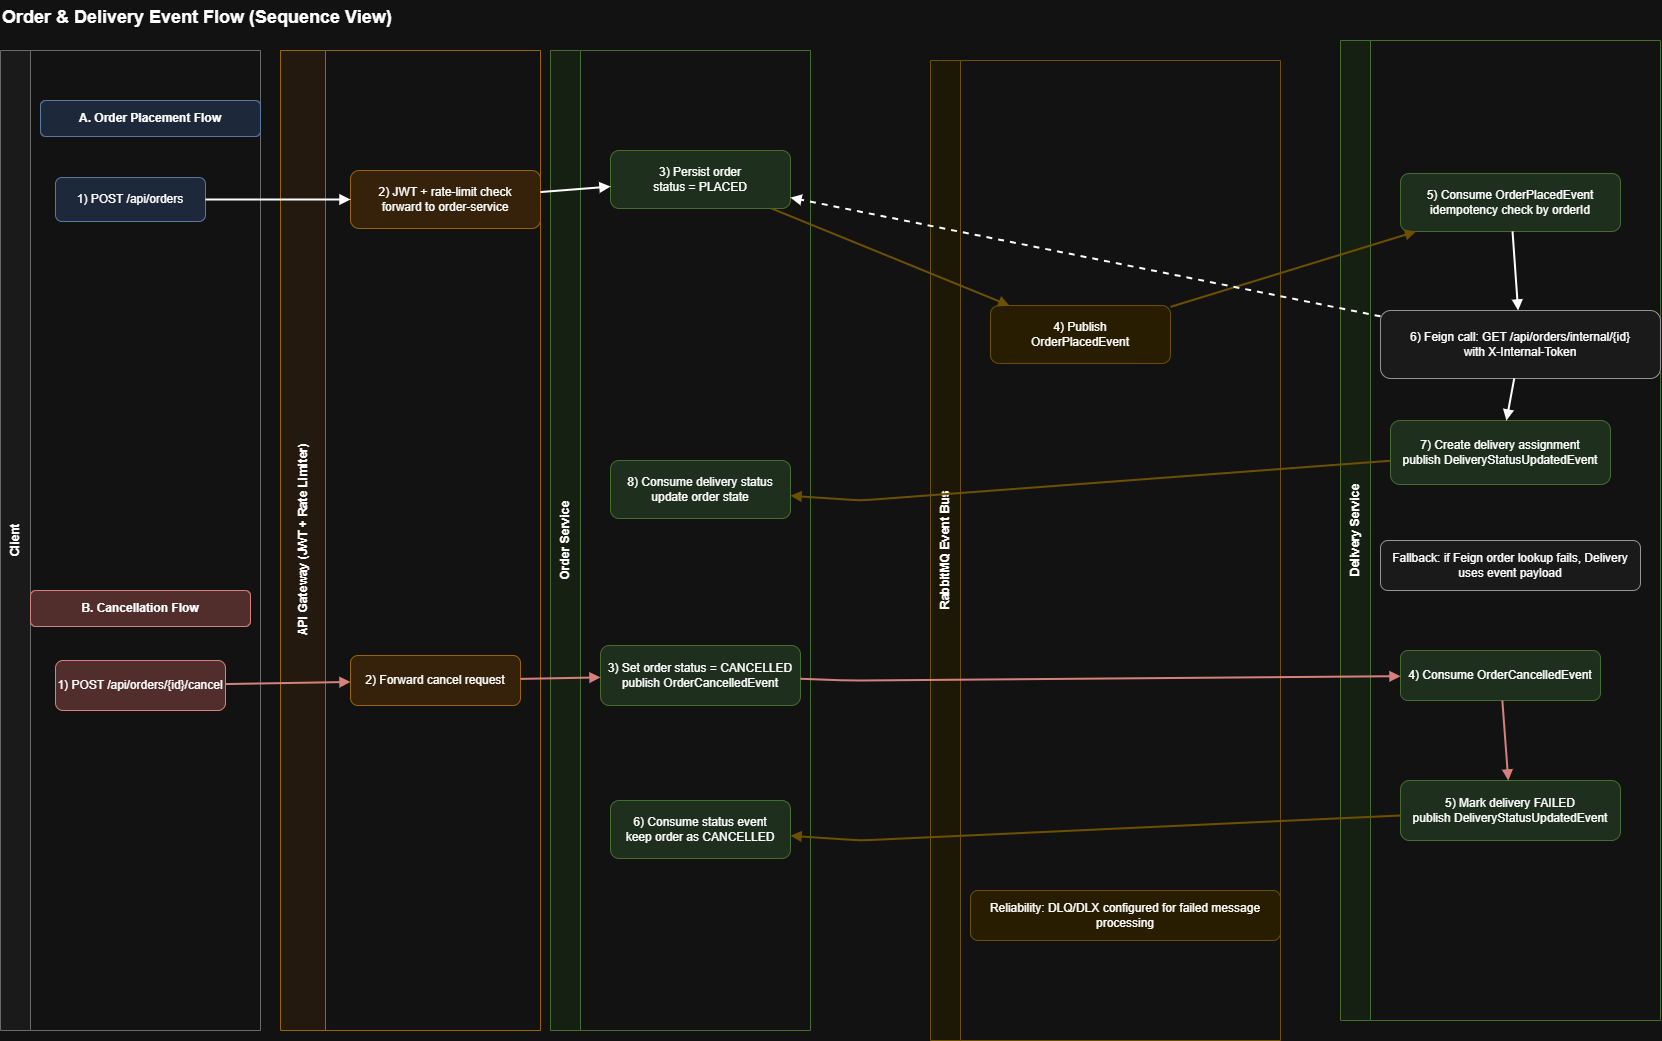

The diagram above was exported from draw.io. Its source (the exported page's mxGraphModel, read from the mxfile embedded in the PNG):
<mxGraphModel dx="1935" dy="1128" grid="1" gridSize="10" guides="1" tooltips="1" connect="1" arrows="1" fold="1" page="1" pageScale="1" pageWidth="1800" pageHeight="1300" math="0" shadow="0">
  <root>
    <mxCell id="0" />
    <mxCell id="1" parent="0" />
    <mxCell id="title" parent="1" style="text;html=1;strokeColor=none;fillColor=none;align=left;verticalAlign=top;fontStyle=1;fontSize=18;" value="Order &amp; Delivery Event Flow (Sequence View)" vertex="1">
      <mxGeometry height="30" width="650" x="40" y="20" as="geometry" />
    </mxCell>
    <mxCell id="laneClient" parent="1" style="swimlane;html=1;rounded=0;horizontal=0;startSize=30;fillColor=#f5f5f5;strokeColor=#999999;" value="Client" vertex="1">
      <mxGeometry height="980" width="260" x="40" y="70" as="geometry" />
    </mxCell>
    <mxCell id="phaseA" parent="laneClient" style="rounded=1;whiteSpace=wrap;html=1;fillColor=#dae8fc;strokeColor=#6c8ebf;fontStyle=1;" value="A. Order Placement Flow" vertex="1">
      <mxGeometry height="36" width="220" x="40" y="50" as="geometry" />
    </mxCell>
    <mxCell id="s1" parent="laneClient" style="rounded=1;whiteSpace=wrap;html=1;fillColor=#dae8fc;strokeColor=#6c8ebf;" value="1) POST /api/orders" vertex="1">
      <mxGeometry height="44" width="150" x="55" y="127" as="geometry" />
    </mxCell>
    <mxCell id="phaseB" parent="laneClient" style="rounded=1;whiteSpace=wrap;html=1;fillColor=#f8cecc;strokeColor=#b85450;fontStyle=1;" value="B. Cancellation Flow" vertex="1">
      <mxGeometry height="36" width="220" x="30" y="540" as="geometry" />
    </mxCell>
    <mxCell id="c1" parent="laneClient" style="rounded=1;whiteSpace=wrap;html=1;fillColor=#f8cecc;strokeColor=#b85450;" value="1) POST /api/orders/{id}/cancel" vertex="1">
      <mxGeometry height="50" width="170" x="55" y="610" as="geometry" />
    </mxCell>
    <mxCell id="laneGateway" parent="1" style="swimlane;html=1;rounded=0;horizontal=0;startSize=45;fillColor=#fff3e6;strokeColor=#d79b00;" value="API Gateway (JWT + Rate Limiter)" vertex="1">
      <mxGeometry height="980" width="260" x="320" y="70" as="geometry" />
    </mxCell>
    <mxCell id="s2" parent="laneGateway" style="rounded=1;whiteSpace=wrap;html=1;fillColor=#ffe6cc;strokeColor=#d79b00;" value="2) JWT + rate-limit check&#10;forward to order-service" vertex="1">
      <mxGeometry height="58" width="190" x="70" y="120" as="geometry" />
    </mxCell>
    <mxCell id="c2" parent="laneGateway" style="rounded=1;whiteSpace=wrap;html=1;fillColor=#ffe6cc;strokeColor=#d79b00;" value="2) Forward cancel request" vertex="1">
      <mxGeometry height="50" width="170" x="70" y="605" as="geometry" />
    </mxCell>
    <mxCell id="laneOrder" parent="1" style="swimlane;html=1;rounded=0;horizontal=0;startSize=30;fillColor=#eaf7e8;strokeColor=#82b366;" value="Order Service" vertex="1">
      <mxGeometry height="980" width="260" x="590" y="70" as="geometry" />
    </mxCell>
    <mxCell id="s3" parent="laneOrder" style="rounded=1;whiteSpace=wrap;html=1;fillColor=#d5e8d4;strokeColor=#82b366;" value="3) Persist order&#10;status = PLACED" vertex="1">
      <mxGeometry height="58" width="180" x="60" y="100" as="geometry" />
    </mxCell>
    <mxCell id="s8" parent="laneOrder" style="rounded=1;whiteSpace=wrap;html=1;fillColor=#d5e8d4;strokeColor=#82b366;" value="8) Consume delivery status&#10;update order state" vertex="1">
      <mxGeometry height="58" width="180" x="60" y="410" as="geometry" />
    </mxCell>
    <mxCell id="c3" parent="laneOrder" style="rounded=1;whiteSpace=wrap;html=1;fillColor=#d5e8d4;strokeColor=#82b366;" value="3) Set order status = CANCELLED&#10;publish OrderCancelledEvent" vertex="1">
      <mxGeometry height="60" width="200" x="50" y="595" as="geometry" />
    </mxCell>
    <mxCell id="c6" parent="laneOrder" style="rounded=1;whiteSpace=wrap;html=1;fillColor=#d5e8d4;strokeColor=#82b366;" value="6) Consume status event&#10;keep order as CANCELLED" vertex="1">
      <mxGeometry height="58" width="180" x="60" y="750" as="geometry" />
    </mxCell>
    <mxCell id="laneRabbit" parent="1" style="swimlane;html=1;rounded=0;horizontal=0;startSize=30;fillColor=#fff9e6;strokeColor=#d6b656;" value="RabbitMQ Event Bus" vertex="1">
      <mxGeometry height="980" width="350" x="970" y="80" as="geometry" />
    </mxCell>
    <mxCell id="noteDlq" parent="laneRabbit" style="rounded=1;whiteSpace=wrap;html=1;fillColor=#fff2cc;strokeColor=#d6b656;" value="Reliability: DLQ/DLX configured for failed message processing" vertex="1">
      <mxGeometry height="50" width="310" x="40" y="830" as="geometry" />
    </mxCell>
    <mxCell id="s4" parent="laneRabbit" style="rounded=1;whiteSpace=wrap;html=1;fillColor=#fff2cc;strokeColor=#d6b656;" value="4) Publish&#10;OrderPlacedEvent" vertex="1">
      <mxGeometry height="58" width="180" x="60" y="245" as="geometry" />
    </mxCell>
    <mxCell id="laneDelivery" parent="1" style="swimlane;html=1;rounded=0;horizontal=0;startSize=30;fillColor=#eaf7e8;strokeColor=#82b366;" value="Delivery Service" vertex="1">
      <mxGeometry height="980" width="320" x="1380" y="60" as="geometry" />
    </mxCell>
    <mxCell id="s5" parent="laneDelivery" style="rounded=1;whiteSpace=wrap;html=1;fillColor=#d5e8d4;strokeColor=#82b366;" value="5) Consume OrderPlacedEvent&#10;idempotency check by orderId" vertex="1">
      <mxGeometry height="58" width="220" x="60" y="133" as="geometry" />
    </mxCell>
    <mxCell id="s6" parent="laneDelivery" style="rounded=1;whiteSpace=wrap;html=1;fillColor=#f5f5f5;strokeColor=#666666;" value="6) Feign call: GET /api/orders/internal/{id}&#10;with X-Internal-Token" vertex="1">
      <mxGeometry height="68" width="280" x="40" y="270" as="geometry" />
    </mxCell>
    <mxCell id="e6" edge="1" parent="laneDelivery" source="s5" style="endArrow=block;html=1;strokeWidth=2;" target="s6" value="">
      <mxGeometry relative="1" as="geometry" />
    </mxCell>
    <mxCell id="s7" parent="laneDelivery" style="rounded=1;whiteSpace=wrap;html=1;fillColor=#d5e8d4;strokeColor=#82b366;" value="7) Create delivery assignment&#10;publish DeliveryStatusUpdatedEvent" vertex="1">
      <mxGeometry height="64" width="220" x="50" y="380" as="geometry" />
    </mxCell>
    <mxCell id="e7" edge="1" parent="laneDelivery" source="s6" style="endArrow=block;html=1;strokeWidth=2;" target="s7" value="">
      <mxGeometry relative="1" as="geometry" />
    </mxCell>
    <mxCell id="noteFallback" parent="laneDelivery" style="rounded=1;whiteSpace=wrap;html=1;fillColor=#f5f5f5;strokeColor=#666666;" value="Fallback: if Feign order lookup fails, Delivery uses event payload" vertex="1">
      <mxGeometry height="50" width="260" x="40" y="500" as="geometry" />
    </mxCell>
    <mxCell id="c4" parent="laneDelivery" style="rounded=1;whiteSpace=wrap;html=1;fillColor=#d5e8d4;strokeColor=#82b366;" value="4) Consume OrderCancelledEvent" vertex="1">
      <mxGeometry height="50" width="200" x="60" y="610" as="geometry" />
    </mxCell>
    <mxCell id="c5" parent="laneDelivery" style="rounded=1;whiteSpace=wrap;html=1;fillColor=#d5e8d4;strokeColor=#82b366;" value="5) Mark delivery FAILED&#10;publish DeliveryStatusUpdatedEvent" vertex="1">
      <mxGeometry height="60" width="220" x="60" y="740" as="geometry" />
    </mxCell>
    <mxCell id="ce4" edge="1" parent="laneDelivery" source="c4" style="endArrow=block;html=1;strokeWidth=2;strokeColor=#b85450;" target="c5" value="">
      <mxGeometry relative="1" as="geometry" />
    </mxCell>
    <mxCell id="e1" edge="1" parent="1" source="s1" style="endArrow=block;html=1;strokeWidth=2;" target="s2" value="">
      <mxGeometry relative="1" as="geometry" />
    </mxCell>
    <mxCell id="e2" edge="1" parent="1" source="s2" style="endArrow=block;html=1;strokeWidth=2;" target="s3" value="">
      <mxGeometry relative="1" as="geometry" />
    </mxCell>
    <mxCell id="e3" edge="1" parent="1" source="s3" style="endArrow=block;html=1;strokeWidth=2;strokeColor=#d6b656;" target="s4" value="">
      <mxGeometry relative="1" as="geometry" />
    </mxCell>
    <mxCell id="e4" edge="1" parent="1" source="s4" style="endArrow=block;html=1;strokeWidth=2;strokeColor=#d6b656;" target="s5" value="">
      <mxGeometry relative="1" as="geometry" />
    </mxCell>
    <mxCell id="e5" edge="1" parent="1" source="s6" style="endArrow=block;html=1;strokeWidth=2;dashed=1;" target="s3" value="">
      <mxGeometry relative="1" as="geometry" />
    </mxCell>
    <mxCell id="e8" edge="1" parent="1" source="s7" style="endArrow=block;html=1;strokeWidth=2;strokeColor=#d6b656;" target="s8" value="">
      <mxGeometry relative="1" as="geometry">
        <Array as="points">
          <mxPoint x="900" y="520" />
        </Array>
      </mxGeometry>
    </mxCell>
    <mxCell id="ce1" edge="1" parent="1" source="c1" style="endArrow=block;html=1;strokeWidth=2;strokeColor=#b85450;" target="c2" value="">
      <mxGeometry relative="1" as="geometry" />
    </mxCell>
    <mxCell id="ce2" edge="1" parent="1" source="c2" style="endArrow=block;html=1;strokeWidth=2;strokeColor=#b85450;" target="c3" value="">
      <mxGeometry relative="1" as="geometry" />
    </mxCell>
    <mxCell id="ce3" edge="1" parent="1" source="c3" style="endArrow=block;html=1;strokeWidth=2;strokeColor=#b85450;" target="c4" value="">
      <mxGeometry relative="1" as="geometry">
        <Array as="points">
          <mxPoint x="890" y="700" />
        </Array>
      </mxGeometry>
    </mxCell>
    <mxCell id="ce5" edge="1" parent="1" source="c5" style="endArrow=block;html=1;strokeWidth=2;strokeColor=#d6b656;" target="c6" value="">
      <mxGeometry relative="1" as="geometry">
        <Array as="points">
          <mxPoint x="900" y="860" />
        </Array>
      </mxGeometry>
    </mxCell>
  </root>
</mxGraphModel>